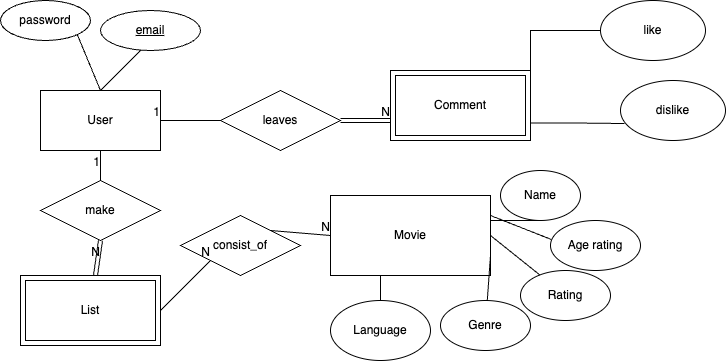

The diagram above was exported from draw.io. Its source (the exported page's mxGraphModel, read from the mxfile embedded in the PNG):
<mxGraphModel dx="946" dy="532" grid="1" gridSize="10" guides="1" tooltips="1" connect="1" arrows="1" fold="1" page="1" pageScale="1" pageWidth="850" pageHeight="1100" math="0" shadow="0" extFonts="Permanent Marker^https://fonts.googleapis.com/css?family=Permanent+Marker">
  <root>
    <mxCell id="0" />
    <mxCell id="1" parent="0" />
    <mxCell id="i-zIMpDu-DU9YfxskdsR-1" value="Name" style="ellipse;whiteSpace=wrap;html=1;" parent="1" vertex="1">
      <mxGeometry x="510" y="180" width="80" height="50" as="geometry" />
    </mxCell>
    <mxCell id="qH3Ugf6PTqmNmpXtWHL7-1" value="Genre" style="ellipse;whiteSpace=wrap;html=1;" parent="1" vertex="1">
      <mxGeometry x="450" y="310" width="90" height="50" as="geometry" />
    </mxCell>
    <mxCell id="qH3Ugf6PTqmNmpXtWHL7-11" style="edgeStyle=orthogonalEdgeStyle;rounded=0;orthogonalLoop=1;jettySize=auto;html=1;endArrow=none;endFill=0;" parent="1" target="i-zIMpDu-DU9YfxskdsR-1" edge="1">
      <mxGeometry relative="1" as="geometry">
        <mxPoint x="440" y="230" as="sourcePoint" />
        <Array as="points">
          <mxPoint x="490" y="230" />
          <mxPoint x="490" y="230" />
        </Array>
      </mxGeometry>
    </mxCell>
    <mxCell id="qH3Ugf6PTqmNmpXtWHL7-12" style="edgeStyle=orthogonalEdgeStyle;rounded=0;orthogonalLoop=1;jettySize=auto;html=1;exitX=0.5;exitY=1;exitDx=0;exitDy=0;entryX=0.5;entryY=0;entryDx=0;entryDy=0;endArrow=none;endFill=0;" parent="1" source="i-zIMpDu-DU9YfxskdsR-2" target="qH3Ugf6PTqmNmpXtWHL7-4" edge="1">
      <mxGeometry relative="1" as="geometry" />
    </mxCell>
    <mxCell id="i-zIMpDu-DU9YfxskdsR-2" value="Movie" style="rounded=0;whiteSpace=wrap;html=1;" parent="1" vertex="1">
      <mxGeometry x="340" y="205" width="160" height="80" as="geometry" />
    </mxCell>
    <mxCell id="i-zIMpDu-DU9YfxskdsR-4" value="User" style="rounded=0;whiteSpace=wrap;html=1;" parent="1" vertex="1">
      <mxGeometry x="50" y="100" width="120" height="60" as="geometry" />
    </mxCell>
    <mxCell id="qH3Ugf6PTqmNmpXtWHL7-2" value="Rating" style="ellipse;whiteSpace=wrap;html=1;" parent="1" vertex="1">
      <mxGeometry x="530" y="280" width="90" height="50" as="geometry" />
    </mxCell>
    <mxCell id="qH3Ugf6PTqmNmpXtWHL7-3" value="Age rating" style="ellipse;whiteSpace=wrap;html=1;" parent="1" vertex="1">
      <mxGeometry x="560" y="230" width="90" height="50" as="geometry" />
    </mxCell>
    <mxCell id="i-zIMpDu-DU9YfxskdsR-6" value="password" style="ellipse;whiteSpace=wrap;html=1;" parent="1" vertex="1">
      <mxGeometry x="10" y="10" width="90" height="40" as="geometry" />
    </mxCell>
    <mxCell id="qH3Ugf6PTqmNmpXtWHL7-4" value="Language" style="ellipse;whiteSpace=wrap;html=1;" parent="1" vertex="1">
      <mxGeometry x="340" y="310" width="100" height="60" as="geometry" />
    </mxCell>
    <mxCell id="i-zIMpDu-DU9YfxskdsR-7" value="" style="endArrow=none;html=1;rounded=0;entryX=0.25;entryY=1;entryDx=0;entryDy=0;exitX=0.5;exitY=0;exitDx=0;exitDy=0;entryPerimeter=0;" parent="1" source="i-zIMpDu-DU9YfxskdsR-4" edge="1">
      <mxGeometry width="50" height="50" relative="1" as="geometry">
        <mxPoint x="380" y="290" as="sourcePoint" />
        <mxPoint x="155" y="55" as="targetPoint" />
      </mxGeometry>
    </mxCell>
    <mxCell id="i-zIMpDu-DU9YfxskdsR-8" value="" style="endArrow=none;html=1;rounded=0;entryX=1;entryY=1;entryDx=0;entryDy=0;exitX=0.5;exitY=0;exitDx=0;exitDy=0;" parent="1" source="i-zIMpDu-DU9YfxskdsR-4" target="i-zIMpDu-DU9YfxskdsR-6" edge="1">
      <mxGeometry width="50" height="50" relative="1" as="geometry">
        <mxPoint x="60" y="160" as="sourcePoint" />
        <mxPoint x="110" y="110" as="targetPoint" />
      </mxGeometry>
    </mxCell>
    <mxCell id="i-zIMpDu-DU9YfxskdsR-10" value="List" style="shape=ext;margin=3;double=1;whiteSpace=wrap;html=1;align=center;" parent="1" vertex="1">
      <mxGeometry x="30" y="285" width="140" height="70" as="geometry" />
    </mxCell>
    <mxCell id="ZiEWL6eKsxmebeROHblW-4" value="like" style="ellipse;whiteSpace=wrap;html=1;" parent="1" vertex="1">
      <mxGeometry x="610" y="10" width="105" height="60" as="geometry" />
    </mxCell>
    <mxCell id="i-zIMpDu-DU9YfxskdsR-12" value="consist_of" style="shape=rhombus;perimeter=rhombusPerimeter;whiteSpace=wrap;html=1;align=center;" parent="1" vertex="1">
      <mxGeometry x="190" y="225" width="120" height="60" as="geometry" />
    </mxCell>
    <mxCell id="i-zIMpDu-DU9YfxskdsR-25" value="" style="endArrow=none;html=1;rounded=0;exitX=1;exitY=0;exitDx=0;exitDy=0;entryX=0;entryY=0.5;entryDx=0;entryDy=0;" parent="1" source="i-zIMpDu-DU9YfxskdsR-12" target="i-zIMpDu-DU9YfxskdsR-2" edge="1">
      <mxGeometry relative="1" as="geometry">
        <mxPoint x="330" y="110" as="sourcePoint" />
        <mxPoint x="320" y="230" as="targetPoint" />
      </mxGeometry>
    </mxCell>
    <mxCell id="i-zIMpDu-DU9YfxskdsR-26" value="N" style="resizable=0;html=1;align=right;verticalAlign=bottom;" parent="i-zIMpDu-DU9YfxskdsR-25" connectable="0" vertex="1">
      <mxGeometry x="1" relative="1" as="geometry" />
    </mxCell>
    <mxCell id="i-zIMpDu-DU9YfxskdsR-27" value="" style="endArrow=none;html=1;rounded=0;entryX=0;entryY=1;entryDx=0;entryDy=0;exitX=1;exitY=0.5;exitDx=0;exitDy=0;" parent="1" source="i-zIMpDu-DU9YfxskdsR-10" target="i-zIMpDu-DU9YfxskdsR-12" edge="1">
      <mxGeometry relative="1" as="geometry">
        <mxPoint x="250" y="190" as="sourcePoint" />
        <mxPoint x="410" y="190" as="targetPoint" />
      </mxGeometry>
    </mxCell>
    <mxCell id="i-zIMpDu-DU9YfxskdsR-28" value="N" style="resizable=0;html=1;align=right;verticalAlign=bottom;" parent="i-zIMpDu-DU9YfxskdsR-27" connectable="0" vertex="1">
      <mxGeometry x="1" relative="1" as="geometry" />
    </mxCell>
    <mxCell id="i-zIMpDu-DU9YfxskdsR-29" value="" style="endArrow=none;html=1;rounded=0;exitX=1;exitY=0.75;exitDx=0;exitDy=0;" parent="1" source="i-zIMpDu-DU9YfxskdsR-2" target="qH3Ugf6PTqmNmpXtWHL7-1" edge="1">
      <mxGeometry relative="1" as="geometry">
        <mxPoint x="370" y="410" as="sourcePoint" />
        <mxPoint x="430" y="320" as="targetPoint" />
      </mxGeometry>
    </mxCell>
    <mxCell id="i-zIMpDu-DU9YfxskdsR-30" value="" style="endArrow=none;html=1;rounded=0;exitX=1;exitY=0.5;exitDx=0;exitDy=0;" parent="1" source="i-zIMpDu-DU9YfxskdsR-2" target="qH3Ugf6PTqmNmpXtWHL7-2" edge="1">
      <mxGeometry relative="1" as="geometry">
        <mxPoint x="490" y="280" as="sourcePoint" />
        <mxPoint x="650" y="280" as="targetPoint" />
      </mxGeometry>
    </mxCell>
    <mxCell id="i-zIMpDu-DU9YfxskdsR-31" value="" style="endArrow=none;html=1;rounded=0;exitX=1;exitY=0.25;exitDx=0;exitDy=0;entryX=0.01;entryY=0.38;entryDx=0;entryDy=0;entryPerimeter=0;" parent="1" source="i-zIMpDu-DU9YfxskdsR-2" target="qH3Ugf6PTqmNmpXtWHL7-3" edge="1">
      <mxGeometry relative="1" as="geometry">
        <mxPoint x="520" y="380" as="sourcePoint" />
        <mxPoint x="680" y="380" as="targetPoint" />
      </mxGeometry>
    </mxCell>
    <mxCell id="qH3Ugf6PTqmNmpXtWHL7-13" value="dislike" style="ellipse;whiteSpace=wrap;html=1;" parent="1" vertex="1">
      <mxGeometry x="630" y="90" width="105" height="60" as="geometry" />
    </mxCell>
    <mxCell id="qH3Ugf6PTqmNmpXtWHL7-19" value="leaves" style="shape=rhombus;perimeter=rhombusPerimeter;whiteSpace=wrap;html=1;align=center;" parent="1" vertex="1">
      <mxGeometry x="230" y="100" width="120" height="60" as="geometry" />
    </mxCell>
    <mxCell id="qH3Ugf6PTqmNmpXtWHL7-20" value="" style="endArrow=none;html=1;rounded=0;entryX=1;entryY=0.5;entryDx=0;entryDy=0;exitX=0;exitY=0.5;exitDx=0;exitDy=0;" parent="1" source="qH3Ugf6PTqmNmpXtWHL7-19" target="i-zIMpDu-DU9YfxskdsR-4" edge="1">
      <mxGeometry relative="1" as="geometry">
        <mxPoint x="220" y="160" as="sourcePoint" />
        <mxPoint x="340" y="140" as="targetPoint" />
      </mxGeometry>
    </mxCell>
    <mxCell id="qH3Ugf6PTqmNmpXtWHL7-21" value="1" style="resizable=0;html=1;align=right;verticalAlign=bottom;" parent="qH3Ugf6PTqmNmpXtWHL7-20" connectable="0" vertex="1">
      <mxGeometry x="1" relative="1" as="geometry" />
    </mxCell>
    <mxCell id="qH3Ugf6PTqmNmpXtWHL7-22" value="" style="shape=link;html=1;rounded=0;endArrow=none;endFill=0;" parent="1" edge="1">
      <mxGeometry relative="1" as="geometry">
        <mxPoint x="350" y="130" as="sourcePoint" />
        <mxPoint x="400" y="130" as="targetPoint" />
      </mxGeometry>
    </mxCell>
    <mxCell id="qH3Ugf6PTqmNmpXtWHL7-23" value="N" style="resizable=0;html=1;align=right;verticalAlign=bottom;" parent="qH3Ugf6PTqmNmpXtWHL7-22" connectable="0" vertex="1">
      <mxGeometry x="1" relative="1" as="geometry" />
    </mxCell>
    <mxCell id="qH3Ugf6PTqmNmpXtWHL7-25" style="edgeStyle=orthogonalEdgeStyle;rounded=0;orthogonalLoop=1;jettySize=auto;html=1;exitX=1;exitY=0;exitDx=0;exitDy=0;entryX=0;entryY=0.5;entryDx=0;entryDy=0;endArrow=none;endFill=0;" parent="1" source="qH3Ugf6PTqmNmpXtWHL7-24" target="ZiEWL6eKsxmebeROHblW-4" edge="1">
      <mxGeometry relative="1" as="geometry" />
    </mxCell>
    <mxCell id="qH3Ugf6PTqmNmpXtWHL7-26" style="edgeStyle=orthogonalEdgeStyle;rounded=0;orthogonalLoop=1;jettySize=auto;html=1;exitX=1;exitY=0.75;exitDx=0;exitDy=0;entryX=0.038;entryY=0.717;entryDx=0;entryDy=0;entryPerimeter=0;endArrow=none;endFill=0;" parent="1" source="qH3Ugf6PTqmNmpXtWHL7-24" target="qH3Ugf6PTqmNmpXtWHL7-13" edge="1">
      <mxGeometry relative="1" as="geometry" />
    </mxCell>
    <mxCell id="qH3Ugf6PTqmNmpXtWHL7-24" value="Comment" style="shape=ext;margin=3;double=1;whiteSpace=wrap;html=1;align=center;" parent="1" vertex="1">
      <mxGeometry x="400" y="80" width="140" height="70" as="geometry" />
    </mxCell>
    <mxCell id="qH3Ugf6PTqmNmpXtWHL7-27" value="email" style="ellipse;whiteSpace=wrap;html=1;align=center;fontStyle=4;" parent="1" vertex="1">
      <mxGeometry x="110" y="20" width="100" height="40" as="geometry" />
    </mxCell>
    <mxCell id="wakFDKR_VdOSV1KYr2bM-1" value="make" style="shape=rhombus;perimeter=rhombusPerimeter;whiteSpace=wrap;html=1;align=center;" parent="1" vertex="1">
      <mxGeometry x="50" y="190" width="120" height="60" as="geometry" />
    </mxCell>
    <mxCell id="wakFDKR_VdOSV1KYr2bM-2" value="" style="endArrow=none;html=1;rounded=0;entryX=0.5;entryY=1;entryDx=0;entryDy=0;" parent="1" source="wakFDKR_VdOSV1KYr2bM-1" target="i-zIMpDu-DU9YfxskdsR-4" edge="1">
      <mxGeometry relative="1" as="geometry">
        <mxPoint x="290" y="250" as="sourcePoint" />
        <mxPoint x="350" y="255" as="targetPoint" />
      </mxGeometry>
    </mxCell>
    <mxCell id="wakFDKR_VdOSV1KYr2bM-3" value="1" style="resizable=0;html=1;align=right;verticalAlign=bottom;" parent="wakFDKR_VdOSV1KYr2bM-2" connectable="0" vertex="1">
      <mxGeometry x="1" relative="1" as="geometry">
        <mxPoint y="20" as="offset" />
      </mxGeometry>
    </mxCell>
    <mxCell id="wakFDKR_VdOSV1KYr2bM-4" value="" style="shape=link;html=1;rounded=0;endArrow=none;endFill=0;entryX=0.5;entryY=1;entryDx=0;entryDy=0;" parent="1" source="i-zIMpDu-DU9YfxskdsR-10" target="wakFDKR_VdOSV1KYr2bM-1" edge="1">
      <mxGeometry relative="1" as="geometry">
        <mxPoint x="360" y="140" as="sourcePoint" />
        <mxPoint x="110" y="260" as="targetPoint" />
      </mxGeometry>
    </mxCell>
    <mxCell id="wakFDKR_VdOSV1KYr2bM-5" value="N" style="resizable=0;html=1;align=right;verticalAlign=bottom;" parent="wakFDKR_VdOSV1KYr2bM-4" connectable="0" vertex="1">
      <mxGeometry x="1" relative="1" as="geometry">
        <mxPoint y="20" as="offset" />
      </mxGeometry>
    </mxCell>
  </root>
</mxGraphModel>